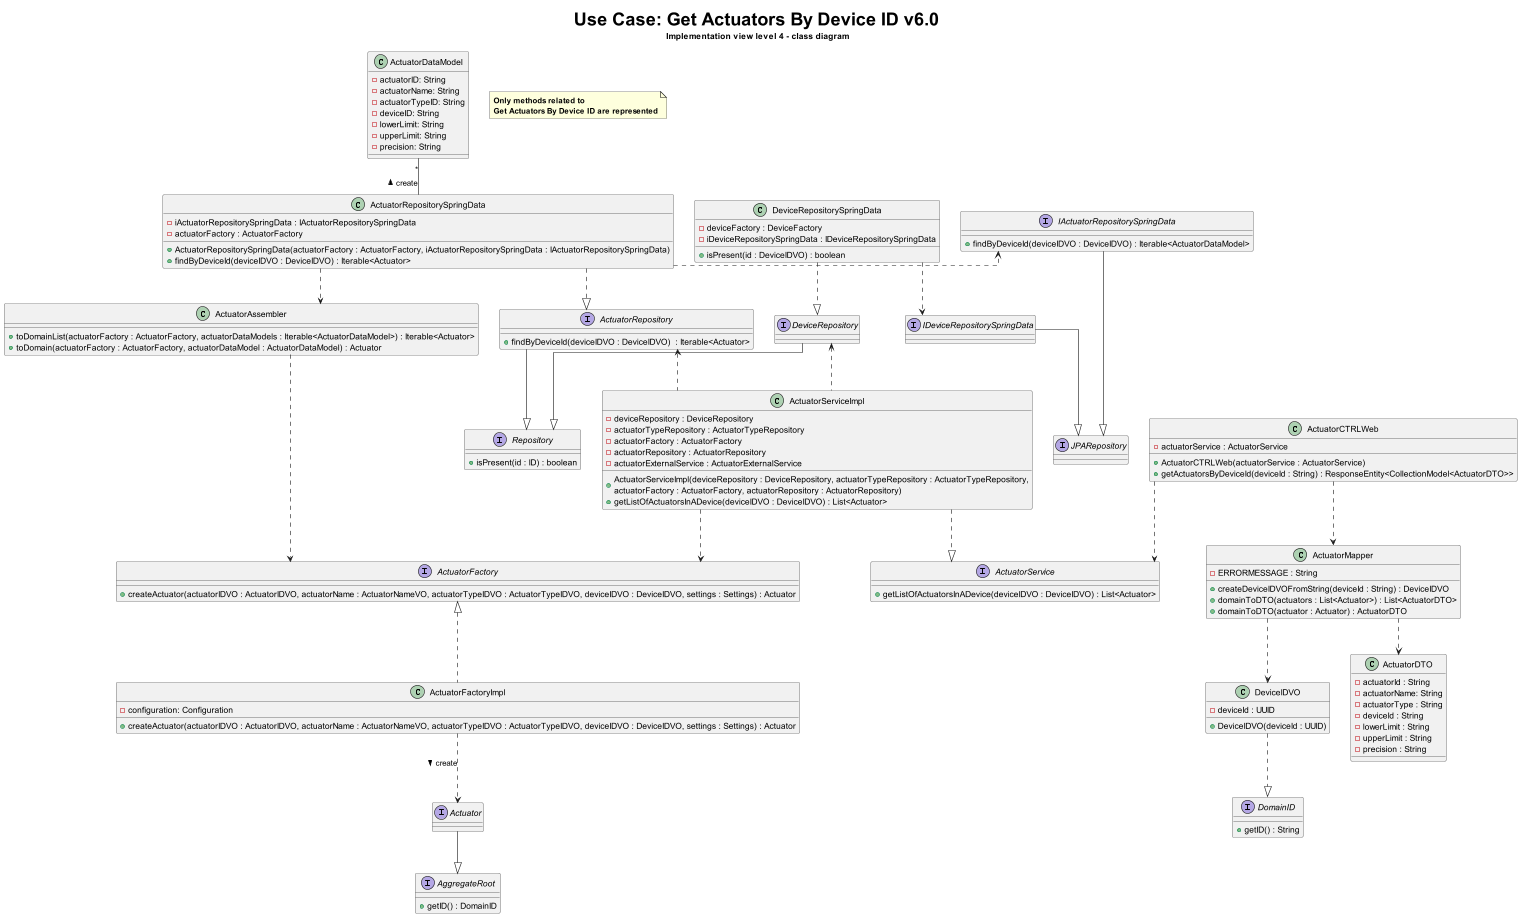

The diagram above was rendered by PlantUML. Its source (embedded in the PNG):
@startuml

title <size: 30> Use Case: Get Actuators By Device ID v6.0 \n Implementation view level 4 - class diagram
note "<b>Only methods related to\n<b>Get Actuators By Device ID are represented" as N1
skinparam linetype ortho

ActuatorCTRLWeb ..> ActuatorMapper
ActuatorCTRLWeb ..> ActuatorService

ActuatorServiceImpl ..> ActuatorFactory
ActuatorServiceImpl .up.> ActuatorRepository
ActuatorServiceImpl .up.> DeviceRepository
ActuatorServiceImpl ..|> ActuatorService

AggregateRoot <|-up- Actuator

ActuatorMapper ..> ActuatorDTO

DeviceRepository --|> Repository
ActuatorRepository --|> Repository

DeviceIDVO ..|> DomainID


ActuatorRepositorySpringData ..|> ActuatorRepository
ActuatorFactoryImpl .up.|> ActuatorFactory
ActuatorAssembler ..> ActuatorFactory
ActuatorFactoryImpl ..> Actuator : create >

ActuatorRepositorySpringData -up- "*"ActuatorDataModel : create >
ActuatorRepositorySpringData .> IActuatorRepositorySpringData
ActuatorMapper ..> DeviceIDVO
DeviceRepositorySpringData ..|> DeviceRepository
DeviceRepositorySpringData ..> IDeviceRepositorySpringData
IDeviceRepositorySpringData --|> JPARepository
IActuatorRepositorySpringData --|> JPARepository
ActuatorRepositorySpringData ..> ActuatorAssembler

class ActuatorCTRLWeb{
- actuatorService : ActuatorService

+ActuatorCTRLWeb(actuatorService : ActuatorService)
+getActuatorsByDeviceId(deviceId : String) : ResponseEntity<CollectionModel<ActuatorDTO>>
}

interface ActuatorService{
+getListOfActuatorsInADevice(deviceIDVO : DeviceIDVO) : List<Actuator>
}

class ActuatorServiceImpl {
-deviceRepository : DeviceRepository
-actuatorTypeRepository : ActuatorTypeRepository
-actuatorFactory : ActuatorFactory
-actuatorRepository : ActuatorRepository
-actuatorExternalService : ActuatorExternalService

+ActuatorServiceImpl(deviceRepository : DeviceRepository, actuatorTypeRepository : ActuatorTypeRepository,\nactuatorFactory : ActuatorFactory, actuatorRepository : ActuatorRepository)
+getListOfActuatorsInADevice(deviceIDVO : DeviceIDVO) : List<Actuator>
}

interface Repository{
+isPresent(id : ID) : boolean
}

interface DeviceRepository {
}

interface IDeviceRepositorySpringData {
}

class DeviceRepositorySpringData {
- deviceFactory : DeviceFactory
- iDeviceRepositorySpringData : IDeviceRepositorySpringData

+ isPresent(id : DeviceIDVO) : boolean
}

interface ActuatorRepository{
+findByDeviceId(deviceIDVO : DeviceIDVO)  : Iterable<Actuator>
}

interface IActuatorRepositorySpringData{
+findByDeviceId(deviceIDVO : DeviceIDVO) : Iterable<ActuatorDataModel>
}

class ActuatorRepositorySpringData{
-iActuatorRepositorySpringData : IActuatorRepositorySpringData
-actuatorFactory : ActuatorFactory
+ActuatorRepositorySpringData(actuatorFactory : ActuatorFactory, iActuatorRepositorySpringData : IActuatorRepositorySpringData)
+findByDeviceId(deviceIDVO : DeviceIDVO) : Iterable<Actuator>
}

class ActuatorDataModel{
-actuatorID: String
-actuatorName: String
-actuatorTypeID: String
-deviceID: String
-lowerLimit: String
-upperLimit: String
-precision: String
}

class ActuatorAssembler{
+toDomainList(actuatorFactory : ActuatorFactory, actuatorDataModels : Iterable<ActuatorDataModel>) : Iterable<Actuator>
+toDomain(actuatorFactory : ActuatorFactory, actuatorDataModel : ActuatorDataModel) : Actuator
}

interface ActuatorFactory{
+createActuator(actuatorIDVO : ActuatorIDVO, actuatorName : ActuatorNameVO, actuatorTypeIDVO : ActuatorTypeIDVO, deviceIDVO : DeviceIDVO, settings : Settings) : Actuator
}

class ActuatorFactoryImpl{
-configuration: Configuration
+createActuator(actuatorIDVO : ActuatorIDVO, actuatorName : ActuatorNameVO, actuatorTypeIDVO : ActuatorTypeIDVO, deviceIDVO : DeviceIDVO, settings : Settings) : Actuator
}


interface Actuator{
}

class ActuatorMapper{
- ERRORMESSAGE : String

+createDeviceIDVOFromString(deviceId : String) : DeviceIDVO
+domainToDTO(actuators : List<Actuator>) : List<ActuatorDTO>
+domainToDTO(actuator : Actuator) : ActuatorDTO
}

class ActuatorDTO{
-actuatorId : String
-actuatorName: String
-actuatorType : String
-deviceId : String
-lowerLimit : String
-upperLimit : String
-precision : String
}

class DeviceIDVO {
-deviceId : UUID

+DeviceIDVO(deviceId : UUID)
}

interface AggregateRoot{
+getID() : DomainID
}

interface DomainID{
+getID() : String
}

interface JPARepository{
}
@enduml